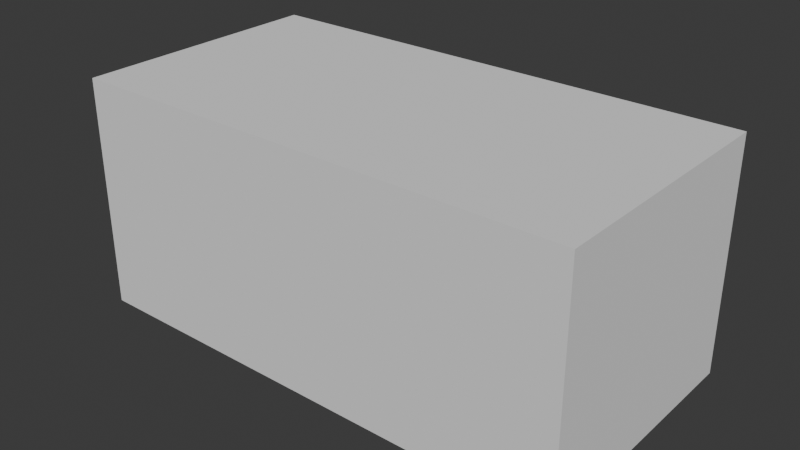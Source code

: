# Source: SM_Env_Rock_Arch_01.blend  (saved by Blender 4.5.90; exported with 4.5.12 LTS)
import bpy
from mathutils import Matrix  # noqa: F401  (used for matrix-valued properties, if any)

bpy.ops.wm.read_factory_settings(use_empty=True)
scene = bpy.context.scene
scene.name = 'Scene'

# ---- collections
col_sm_env_rock_arch_01 = bpy.data.collections.new('SM_Env_Rock_Arch_01'); scene.collection.children.link(col_sm_env_rock_arch_01)
col_sm_env_rock_arch_01_001 = bpy.data.collections.new('SM_Env_Rock_Arch_01.001'); col_sm_env_rock_arch_01.children.link(col_sm_env_rock_arch_01_001)

# ---- materials (node trees are filled in below, after node groups)
mat_rock_triplanar_tropical = bpy.data.materials.new('Rock_Triplanar_Tropical')

# ---- material node trees

# ---- world
world_world = bpy.data.worlds.new('World'); scene.world = world_world
world_world.use_nodes = True; world_world.node_tree.nodes.clear()
_N = world_world.node_tree.nodes; _L = world_world.node_tree.links
n0 = _N.new('ShaderNodeOutputWorld'); n0.name = 'World Output'; n0.location = (200, 100)
n1 = _N.new('ShaderNodeBackground'); n1.name = 'Background'; n1.location = (-200, 100)
n1.inputs[0].default_value = (0.05088, 0.05088, 0.05088, 1.0)
_L.new(n1.outputs[0], n0.inputs[0])
n0.is_active_output = True
world_world.color = (0.05088, 0.05088, 0.05088)
world_world.sun_shadow_jitter_overblur = 0.0

# ---- meshes
me_cube = bpy.data.meshes.new('Cube')
me_cube.from_pydata([(-1.0, -1.0, -1.0), (-1.0, -1.0, 1.0), (-1.0, 1.0, -1.0), (-1.0, 1.0, 1.0), (1.0, -1.0, -1.0), (1.0, -1.0, 1.0), (1.0, 1.0, -1.0), (1.0, 1.0, 1.0)], [], [(0, 1, 3, 2), (2, 3, 7, 6), (6, 7, 5, 4), (4, 5, 1, 0), (2, 6, 4, 0), (7, 3, 1, 5)])
_uv = me_cube.uv_layers.new(name='UVMap')
_uv.uv.foreach_set('vector', [0.375, 0.0, 0.625, 0.0, 0.625, 0.25, 0.375, 0.25, 0.375, 0.25, 0.625, 0.25, 0.625, 0.5, 0.375, 0.5, 0.375, 0.5, 0.625, 0.5, 0.625, 0.75, 0.375, 0.75, 0.375, 0.75, 0.625, 0.75, 0.625, 1.0, 0.375, 1.0, 0.125, 0.5, 0.375, 0.5, 0.375, 0.75, 0.125, 0.75, 0.625, 0.5, 0.875, 0.5, 0.875, 0.75, 0.625, 0.75])
me_cube.update()
me_mesh = bpy.data.meshes.new('Mesh')
me_mesh.from_pydata([], [], [])
me_mesh.materials.append(None)
me_mesh.update()

# ---- objects
ob_collision = bpy.data.objects.new('COLLISION', me_cube)
ob_sm_env_rock_arch_01 = bpy.data.objects.new('SM_Env_Rock_Arch_01', me_mesh)

# ---- transforms, parenting, visibility, modifiers, constraints
ob_collision.location = (-0.001321, 0.4054, 4.976)
ob_collision.scale = (14.4, 7.322, 6.612)
ob_collision.display_type = 'BOUNDS'
ob_collision.display_bounds_type = 'CYLINDER'
ob_sm_env_rock_arch_01.location = (0.0, 0.0, 0.0)
ob_sm_env_rock_arch_01.color = (0.8, 0.8, 0.8, 1.0)
ob_sm_env_rock_arch_01.material_slots[0].link = 'OBJECT'; ob_sm_env_rock_arch_01.material_slots[0].material = mat_rock_triplanar_tropical

# ---- collection membership
col_sm_env_rock_arch_01.objects.link(ob_collision)
col_sm_env_rock_arch_01_001.objects.link(ob_sm_env_rock_arch_01)

# ---- scene / render settings (as saved in the file)
scene.frame_start = 1; scene.frame_end = 250; scene.frame_set(1)
scene.render.engine = 'BLENDER_EEVEE_NEXT'
bpy.context.view_layer.update()

# ---- added for rendering (the .blend has no active camera and no usable light): camera, sun
cam_auto = bpy.data.cameras.new('AutoCamera')
cam_auto.lens = 50.0
cam_auto.sensor_width = 36.0
cam_auto.clip_end = 1000.0
ob_auto_camera = bpy.data.objects.new('AutoCamera', cam_auto)
scene.collection.objects.link(ob_auto_camera)
ob_auto_camera.location = (32.2998, -38.3559, 30.8167)
ob_auto_camera.rotation_euler = (1.09748, -7.21219e-08, 0.694738)
scene.camera = ob_auto_camera
light_auto_sun = bpy.data.lights.new('AutoSun', 'SUN')
light_auto_sun.energy = 3.0
light_auto_sun.angle = 0.0523599
ob_auto_sun = bpy.data.objects.new('AutoSun', light_auto_sun)
scene.collection.objects.link(ob_auto_sun)
ob_auto_sun.rotation_euler = (0.872665, 0.174533, 0.523599)
bpy.context.view_layer.update()
